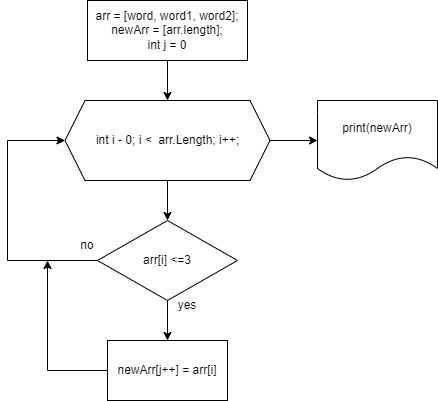

The diagram above was exported from draw.io. Its source (the exported page's mxGraphModel, read from the mxfile embedded in the PNG):
<mxGraphModel dx="1204" dy="567" grid="1" gridSize="10" guides="1" tooltips="1" connect="1" arrows="1" fold="1" page="1" pageScale="1" pageWidth="827" pageHeight="1169" math="0" shadow="0">
  <root>
    <mxCell id="0" />
    <mxCell id="1" parent="0" />
    <mxCell id="5" value="" style="edgeStyle=none;html=1;" edge="1" parent="1" source="2" target="4">
      <mxGeometry relative="1" as="geometry" />
    </mxCell>
    <mxCell id="2" value="arr = [word, word1, word2];&lt;br&gt;newArr = [arr.length];&lt;br&gt;int j = 0" style="rounded=0;whiteSpace=wrap;html=1;" vertex="1" parent="1">
      <mxGeometry x="360" y="40" width="160" height="60" as="geometry" />
    </mxCell>
    <mxCell id="7" value="" style="edgeStyle=none;html=1;" edge="1" parent="1" source="4" target="6">
      <mxGeometry relative="1" as="geometry" />
    </mxCell>
    <mxCell id="17" value="" style="edgeStyle=orthogonalEdgeStyle;rounded=0;jumpSize=6;html=1;strokeWidth=1;" edge="1" parent="1" source="4" target="16">
      <mxGeometry relative="1" as="geometry" />
    </mxCell>
    <mxCell id="4" value="int i - 0; i &amp;lt;&amp;nbsp; arr.Length; i++;" style="shape=hexagon;perimeter=hexagonPerimeter2;whiteSpace=wrap;html=1;fixedSize=1;rounded=0;" vertex="1" parent="1">
      <mxGeometry x="337.5" y="140" width="205" height="80" as="geometry" />
    </mxCell>
    <mxCell id="9" value="" style="edgeStyle=none;html=1;" edge="1" parent="1" source="6" target="8">
      <mxGeometry relative="1" as="geometry" />
    </mxCell>
    <mxCell id="13" value="" style="edgeStyle=orthogonalEdgeStyle;rounded=0;jumpSize=6;html=1;strokeWidth=1;entryX=0;entryY=0.5;entryDx=0;entryDy=0;" edge="1" parent="1" source="6" target="4">
      <mxGeometry relative="1" as="geometry">
        <mxPoint x="280" y="180" as="targetPoint" />
        <Array as="points">
          <mxPoint x="280" y="300" />
          <mxPoint x="280" y="180" />
        </Array>
      </mxGeometry>
    </mxCell>
    <mxCell id="6" value="arr[i] &amp;lt;=3" style="rhombus;whiteSpace=wrap;html=1;rounded=0;" vertex="1" parent="1">
      <mxGeometry x="370" y="260" width="140" height="80" as="geometry" />
    </mxCell>
    <mxCell id="11" value="" style="edgeStyle=none;html=1;strokeWidth=1;jumpSize=6;rounded=0;" edge="1" parent="1" source="8">
      <mxGeometry relative="1" as="geometry">
        <mxPoint x="320" y="300" as="targetPoint" />
        <Array as="points">
          <mxPoint x="320" y="410" />
        </Array>
      </mxGeometry>
    </mxCell>
    <mxCell id="8" value="newArr[j++] = arr[i]" style="whiteSpace=wrap;html=1;rounded=0;" vertex="1" parent="1">
      <mxGeometry x="380" y="380" width="120" height="60" as="geometry" />
    </mxCell>
    <mxCell id="14" value="no" style="text;html=1;strokeColor=none;fillColor=none;align=center;verticalAlign=middle;whiteSpace=wrap;rounded=0;" vertex="1" parent="1">
      <mxGeometry x="330" y="270" width="60" height="30" as="geometry" />
    </mxCell>
    <mxCell id="15" value="yes" style="text;html=1;strokeColor=none;fillColor=none;align=center;verticalAlign=middle;whiteSpace=wrap;rounded=0;" vertex="1" parent="1">
      <mxGeometry x="430" y="330" width="60" height="30" as="geometry" />
    </mxCell>
    <mxCell id="16" value="print(newArr)" style="shape=document;whiteSpace=wrap;html=1;boundedLbl=1;" vertex="1" parent="1">
      <mxGeometry x="590" y="140" width="120" height="80" as="geometry" />
    </mxCell>
  </root>
</mxGraphModel>